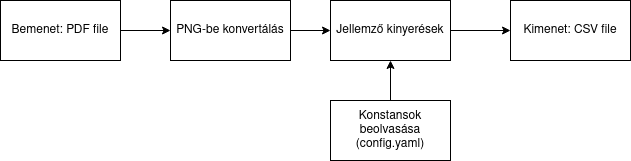

The diagram above was exported from draw.io. Its source (the exported page's mxGraphModel, read from the mxfile embedded in the PNG):
<mxGraphModel dx="1434" dy="793" grid="1" gridSize="10" guides="1" tooltips="1" connect="1" arrows="1" fold="1" page="1" pageScale="1" pageWidth="827" pageHeight="1169" math="0" shadow="0">
  <root>
    <mxCell id="WIyWlLk6GJQsqaUBKTNV-0" />
    <mxCell id="WIyWlLk6GJQsqaUBKTNV-1" parent="WIyWlLk6GJQsqaUBKTNV-0" />
    <mxCell id="vnxTcwkgN9Ua56fHRzCM-2" style="edgeStyle=orthogonalEdgeStyle;rounded=0;orthogonalLoop=1;jettySize=auto;html=1;" edge="1" parent="WIyWlLk6GJQsqaUBKTNV-1" source="vnxTcwkgN9Ua56fHRzCM-0" target="vnxTcwkgN9Ua56fHRzCM-1">
      <mxGeometry relative="1" as="geometry" />
    </mxCell>
    <mxCell id="vnxTcwkgN9Ua56fHRzCM-0" value="&lt;div&gt;Bemenet: PDF file&lt;/div&gt;" style="rounded=0;whiteSpace=wrap;html=1;" vertex="1" parent="WIyWlLk6GJQsqaUBKTNV-1">
      <mxGeometry x="50" y="290" width="120" height="60" as="geometry" />
    </mxCell>
    <mxCell id="vnxTcwkgN9Ua56fHRzCM-4" style="edgeStyle=orthogonalEdgeStyle;rounded=0;orthogonalLoop=1;jettySize=auto;html=1;" edge="1" parent="WIyWlLk6GJQsqaUBKTNV-1" source="vnxTcwkgN9Ua56fHRzCM-1" target="vnxTcwkgN9Ua56fHRzCM-3">
      <mxGeometry relative="1" as="geometry" />
    </mxCell>
    <mxCell id="vnxTcwkgN9Ua56fHRzCM-1" value="PNG-be konvertálás" style="rounded=0;whiteSpace=wrap;html=1;" vertex="1" parent="WIyWlLk6GJQsqaUBKTNV-1">
      <mxGeometry x="220" y="290" width="120" height="60" as="geometry" />
    </mxCell>
    <mxCell id="vnxTcwkgN9Ua56fHRzCM-8" style="edgeStyle=orthogonalEdgeStyle;rounded=0;orthogonalLoop=1;jettySize=auto;html=1;" edge="1" parent="WIyWlLk6GJQsqaUBKTNV-1" source="vnxTcwkgN9Ua56fHRzCM-3" target="vnxTcwkgN9Ua56fHRzCM-7">
      <mxGeometry relative="1" as="geometry" />
    </mxCell>
    <mxCell id="vnxTcwkgN9Ua56fHRzCM-3" value="&lt;div&gt;Jellemző kinyerések&lt;/div&gt;" style="rounded=0;whiteSpace=wrap;html=1;" vertex="1" parent="WIyWlLk6GJQsqaUBKTNV-1">
      <mxGeometry x="380" y="290" width="120" height="60" as="geometry" />
    </mxCell>
    <mxCell id="vnxTcwkgN9Ua56fHRzCM-6" style="edgeStyle=orthogonalEdgeStyle;rounded=0;orthogonalLoop=1;jettySize=auto;html=1;entryX=0.5;entryY=1;entryDx=0;entryDy=0;" edge="1" parent="WIyWlLk6GJQsqaUBKTNV-1" source="vnxTcwkgN9Ua56fHRzCM-5" target="vnxTcwkgN9Ua56fHRzCM-3">
      <mxGeometry relative="1" as="geometry" />
    </mxCell>
    <mxCell id="vnxTcwkgN9Ua56fHRzCM-5" value="Konstansok beolvasása (config.yaml)" style="rounded=0;whiteSpace=wrap;html=1;" vertex="1" parent="WIyWlLk6GJQsqaUBKTNV-1">
      <mxGeometry x="380" y="390" width="120" height="60" as="geometry" />
    </mxCell>
    <mxCell id="vnxTcwkgN9Ua56fHRzCM-7" value="Kimenet: CSV file" style="rounded=0;whiteSpace=wrap;html=1;" vertex="1" parent="WIyWlLk6GJQsqaUBKTNV-1">
      <mxGeometry x="560" y="290" width="120" height="60" as="geometry" />
    </mxCell>
  </root>
</mxGraphModel>